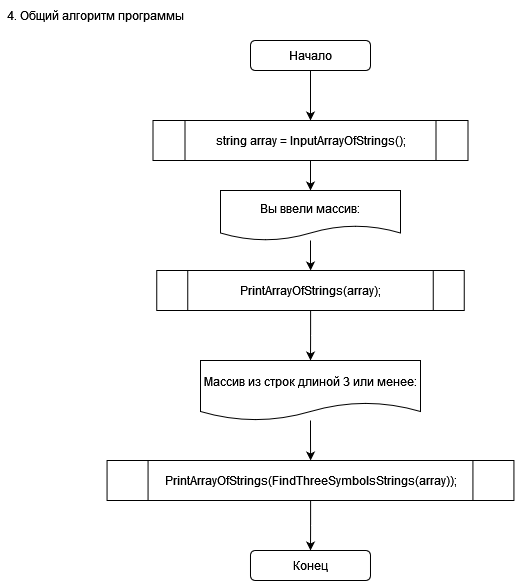

The diagram above was exported from draw.io. Its source (the exported page's mxGraphModel, read from the mxfile embedded in the PNG):
<mxGraphModel dx="1354" dy="602" grid="1" gridSize="10" guides="1" tooltips="1" connect="1" arrows="1" fold="1" page="1" pageScale="1" pageWidth="827" pageHeight="1169" math="0" shadow="0">
  <root>
    <mxCell id="0" />
    <mxCell id="1" parent="0" />
    <mxCell id="giV86y2di4l4rt4ts8Ua-4" value="" style="edgeStyle=orthogonalEdgeStyle;rounded=0;orthogonalLoop=1;jettySize=auto;html=1;" parent="1" source="giV86y2di4l4rt4ts8Ua-1" target="giV86y2di4l4rt4ts8Ua-3" edge="1">
      <mxGeometry relative="1" as="geometry" />
    </mxCell>
    <mxCell id="giV86y2di4l4rt4ts8Ua-1" value="Начало" style="rounded=1;whiteSpace=wrap;html=1;" parent="1" vertex="1">
      <mxGeometry x="260" y="50" width="120" height="30" as="geometry" />
    </mxCell>
    <mxCell id="giV86y2di4l4rt4ts8Ua-2" value="4. Общий алгоритм программы" style="text;html=1;strokeColor=none;fillColor=none;align=center;verticalAlign=middle;whiteSpace=wrap;rounded=0;" parent="1" vertex="1">
      <mxGeometry x="10" y="10" width="190" height="30" as="geometry" />
    </mxCell>
    <mxCell id="giV86y2di4l4rt4ts8Ua-7" value="" style="edgeStyle=orthogonalEdgeStyle;rounded=0;orthogonalLoop=1;jettySize=auto;html=1;" parent="1" source="giV86y2di4l4rt4ts8Ua-3" target="giV86y2di4l4rt4ts8Ua-5" edge="1">
      <mxGeometry relative="1" as="geometry" />
    </mxCell>
    <mxCell id="giV86y2di4l4rt4ts8Ua-3" value="string array = InputArrayOfStrings();" style="shape=process;whiteSpace=wrap;html=1;backgroundOutline=1;" parent="1" vertex="1">
      <mxGeometry x="162.5" y="130" width="315" height="40" as="geometry" />
    </mxCell>
    <mxCell id="giV86y2di4l4rt4ts8Ua-9" value="" style="edgeStyle=orthogonalEdgeStyle;rounded=0;orthogonalLoop=1;jettySize=auto;html=1;" parent="1" source="giV86y2di4l4rt4ts8Ua-5" target="giV86y2di4l4rt4ts8Ua-8" edge="1">
      <mxGeometry relative="1" as="geometry" />
    </mxCell>
    <mxCell id="giV86y2di4l4rt4ts8Ua-5" value="Вы ввели массив: " style="shape=document;whiteSpace=wrap;html=1;boundedLbl=1;" parent="1" vertex="1">
      <mxGeometry x="230" y="200" width="180" height="50" as="geometry" />
    </mxCell>
    <mxCell id="giV86y2di4l4rt4ts8Ua-13" value="" style="edgeStyle=orthogonalEdgeStyle;rounded=0;orthogonalLoop=1;jettySize=auto;html=1;" parent="1" source="giV86y2di4l4rt4ts8Ua-8" target="giV86y2di4l4rt4ts8Ua-12" edge="1">
      <mxGeometry relative="1" as="geometry" />
    </mxCell>
    <mxCell id="giV86y2di4l4rt4ts8Ua-8" value="PrintArrayOfStrings(array);" style="shape=process;whiteSpace=wrap;html=1;backgroundOutline=1;" parent="1" vertex="1">
      <mxGeometry x="166.25" y="280" width="307.5" height="40" as="geometry" />
    </mxCell>
    <mxCell id="giV86y2di4l4rt4ts8Ua-16" value="" style="edgeStyle=orthogonalEdgeStyle;rounded=0;orthogonalLoop=1;jettySize=auto;html=1;" parent="1" source="giV86y2di4l4rt4ts8Ua-12" target="giV86y2di4l4rt4ts8Ua-14" edge="1">
      <mxGeometry relative="1" as="geometry" />
    </mxCell>
    <mxCell id="giV86y2di4l4rt4ts8Ua-12" value="Массив из строк длиной 3 или менее:" style="shape=document;whiteSpace=wrap;html=1;boundedLbl=1;" parent="1" vertex="1">
      <mxGeometry x="210" y="370" width="220" height="60" as="geometry" />
    </mxCell>
    <mxCell id="giV86y2di4l4rt4ts8Ua-18" value="" style="edgeStyle=orthogonalEdgeStyle;rounded=0;orthogonalLoop=1;jettySize=auto;html=1;" parent="1" source="giV86y2di4l4rt4ts8Ua-14" edge="1">
      <mxGeometry relative="1" as="geometry">
        <mxPoint x="320" y="560" as="targetPoint" />
      </mxGeometry>
    </mxCell>
    <mxCell id="giV86y2di4l4rt4ts8Ua-14" value="PrintArrayOfStrings(FindThreeSymbolsStrings(array));" style="shape=process;whiteSpace=wrap;html=1;backgroundOutline=1;" parent="1" vertex="1">
      <mxGeometry x="116.56" y="470" width="406.87" height="40" as="geometry" />
    </mxCell>
    <mxCell id="giV86y2di4l4rt4ts8Ua-19" value="Конец" style="rounded=1;whiteSpace=wrap;html=1;" parent="1" vertex="1">
      <mxGeometry x="259.99" y="560" width="120" height="30" as="geometry" />
    </mxCell>
  </root>
</mxGraphModel>